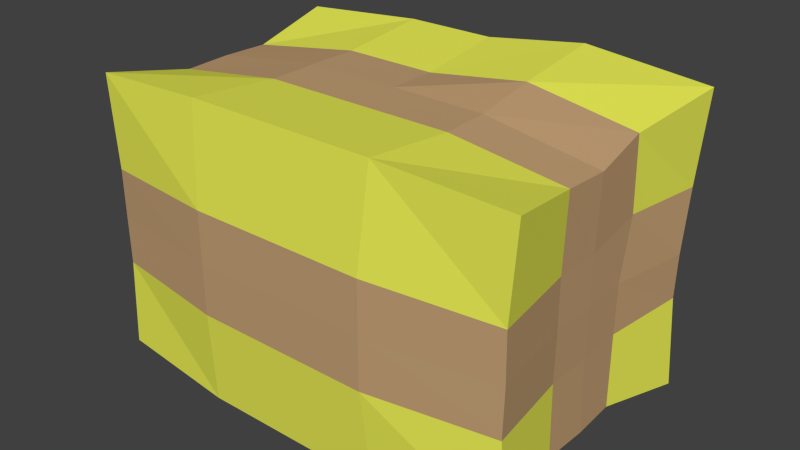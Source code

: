 # Source: botte1.blend  (saved by Blender 2.76.0; exported with 4.5.12 LTS)
import bpy
from mathutils import Matrix  # noqa: F401  (used for matrix-valued properties, if any)

bpy.ops.wm.read_factory_settings(use_empty=True)
scene = bpy.context.scene
scene.name = 'Scene'

# ---- collections
col_collection_1 = bpy.data.collections.new('Collection 1'); scene.collection.children.link(col_collection_1)

# ---- materials (node trees are filled in below, after node groups)
mat_corde = bpy.data.materials.new('corde')
mat_corde.alpha_threshold = 0.0
mat_corde.use_transparent_shadow = False
mat_corde.diffuse_color = (0.5382, 0.3457, 0.1782, 1.0)
mat_corde.roughness = 0.5
mat_corde.line_color = (0.0, 0.0, 0.0, 1.0)
mat_paille = bpy.data.materials.new('Paille')
mat_paille.alpha_threshold = 0.0
mat_paille.use_transparent_shadow = False
mat_paille.diffuse_color = (0.8152, 0.8412, 0.09179, 1.0)
mat_paille.roughness = 0.5
mat_paille.specular_intensity = 0.1042

# ---- material node trees

# ---- world
world_world = bpy.data.worlds.new('World'); scene.world = world_world
world_world.color = (0.05088, 0.05088, 0.05088)
world_world.use_sun_shadow = False
world_world.sun_shadow_jitter_overblur = 0.0
world_world.cycles.sampling_method = 'MANUAL'
world_world.cycles.sample_map_resolution = 256

# ---- meshes
me_cube = bpy.data.meshes.new('Cube')
me_cube.from_pydata([(2.715, 1.634, -1.634), (2.715, -1.634, -1.634), (-2.715, -1.634, -1.634), (-2.715, 1.634, -1.634), (2.715, 1.813, 1.787), (2.715, -1.634, 1.634), (-2.715, -1.634, 1.634), (-2.715, 1.634, 1.634), (2.444, -8.465e-08, -1.388), (5.4e-07, 1.634, -1.634), (2.56, 1.54, 1.42e-10), (5.459e-08, -1.634, -1.634), (2.56, -1.54, 1.42e-10), (-2.535, 4.996e-07, -1.388), (-2.56, -1.54, 1.42e-10), (-2.56, 1.54, 1.42e-10), (2.444, -8.636e-07, 1.369), (7.018e-07, 1.634, 1.634), (-1.402e-06, -1.634, 1.634), (-2.535, 3.048e-07, 1.369), (6.589e-07, 1.54, 1.42e-10), (-2.38, 3.779e-07, 1.42e-10), (-7.142e-07, -1.54, 1.42e-10), (2.288, -4.483e-07, 1.42e-10), (-3.499e-07, -2.794e-07, 1.369), (2.164e-07, 2.075e-07, -1.388), (2.444, -0.8168, -1.388), (-1.357, 1.634, -1.634), (2.56, 1.72, 0.9237), (-1.357, -1.634, -1.634), (2.56, -1.54, 0.7701), (-2.535, 0.8168, -1.388), (-2.56, -1.54, 0.7701), (-2.56, 1.54, 0.7701), (2.444, -0.8168, 1.369), (-1.357, 1.634, 1.634), (-1.357, -1.634, 1.634), (-2.535, 0.8168, 1.369), (2.444, 0.8168, -1.388), (1.357, 1.634, -1.634), (2.56, 1.54, -0.7701), (1.357, -1.634, -1.634), (2.56, -1.54, -0.7701), (-2.535, -0.8168, -1.388), (-2.56, -1.54, -0.7701), (-2.56, 1.54, -0.7701), (2.444, 0.9962, 1.523), (1.357, 1.813, 1.787), (1.357, -1.634, 1.634), (-2.535, -0.8168, 1.369), (-1.28, 1.54, 1.42e-10), (1.28, 1.54, 1.42e-10), (6.589e-07, 1.54, 0.7701), (5.826e-07, 1.54, -0.7701), (-2.38, 0.7701, 1.42e-10), (-2.38, -0.7701, 1.42e-10), (-2.38, 4.238e-07, -0.7701), (-2.38, 3.32e-07, 0.7701), (-1.28, -1.54, 1.42e-10), (1.28, -1.54, 1.42e-10), (-3.328e-07, -1.54, -0.7701), (-1.019e-06, -1.54, 0.7701), (2.288, -0.7701, 1.42e-10), (2.288, 0.7701, 1.42e-10), (2.288, -2.647e-07, -0.7701), (2.288, -6.319e-07, 0.7701), (-8.758e-07, -0.8168, 1.369), (1.759e-07, 0.8168, 1.369), (1.357, -5.715e-07, 1.369), (-1.357, 1.272e-08, 1.369), (-1.357, 3.535e-07, -1.388), (1.357, 6.14e-08, -1.388), (3.782e-07, 0.8168, -1.388), (1.355e-07, -0.8168, -1.388), (1.357, -0.8168, -1.388), (1.357, 0.8168, -1.388), (-1.357, 0.8168, -1.388), (-1.357, 0.8168, 1.369), (1.357, 0.9962, 1.523), (1.357, -0.8168, 1.369), (2.288, 0.9495, 0.9237), (2.288, 0.7701, -0.7701), (2.288, -0.7701, -0.7701), (1.28, -1.54, 0.7701), (1.28, -1.54, -0.7701), (-1.28, -1.54, -0.7701), (-2.38, -0.7701, 0.7701), (-2.38, -0.7701, -0.7701), (-2.38, 0.7701, -0.7701), (1.28, 1.54, -0.7701), (1.28, 1.72, 0.9237), (-1.28, 1.54, 0.7701), (-1.28, 1.54, -0.7701), (-2.38, 0.7701, 0.7701), (-1.28, -1.54, 0.7701), (2.288, -0.7701, 0.7701), (-1.357, -0.8168, 1.369), (-1.357, -0.8168, -1.388)], [], [(97, 29, 2, 43), (96, 49, 6, 36), (95, 34, 5, 30), (94, 36, 6, 32), (93, 37, 7, 33), (92, 27, 3, 45), (91, 50, 15, 33), (90, 51, 20, 52), (89, 39, 9, 53), (88, 54, 15, 45), (87, 55, 21, 56), (86, 49, 19, 57), (85, 58, 14, 44), (84, 59, 22, 60), (83, 48, 18, 61), (82, 62, 12, 42), (81, 63, 23, 64), (80, 46, 16, 65), (79, 66, 18, 48), (78, 67, 24, 68), (77, 37, 19, 69), (76, 70, 13, 31), (75, 71, 25, 72), (74, 41, 11, 73), (71, 74, 73, 25), (8, 26, 74, 71), (26, 1, 41, 74), (39, 75, 72, 9), (0, 38, 75, 39), (38, 8, 71, 75), (27, 76, 31, 3), (9, 72, 76, 27), (72, 25, 70, 76), (67, 77, 69, 24), (17, 35, 77, 67), (35, 7, 37, 77), (46, 78, 68, 16), (4, 47, 78, 46), (47, 17, 67, 78), (34, 79, 48, 5), (16, 68, 79, 34), (68, 24, 66, 79), (63, 80, 65, 23), (10, 28, 80, 63), (28, 4, 46, 80), (38, 81, 64, 8), (0, 40, 81, 38), (40, 10, 63, 81), (26, 82, 42, 1), (8, 64, 82, 26), (64, 23, 62, 82), (59, 83, 61, 22), (12, 30, 83, 59), (30, 5, 48, 83), (41, 84, 60, 11), (1, 42, 84, 41), (42, 12, 59, 84), (29, 85, 44, 2), (11, 60, 85, 29), (60, 22, 58, 85), (55, 86, 57, 21), (14, 32, 86, 55), (32, 6, 49, 86), (43, 87, 56, 13), (2, 44, 87, 43), (44, 14, 55, 87), (31, 88, 45, 3), (13, 56, 88, 31), (56, 21, 54, 88), (51, 89, 53, 20), (10, 40, 89, 51), (40, 0, 39, 89), (47, 90, 52, 17), (4, 28, 90, 47), (28, 10, 51, 90), (35, 91, 33, 7), (17, 52, 91, 35), (52, 20, 50, 91), (50, 92, 45, 15), (20, 53, 92, 50), (53, 9, 27, 92), (54, 93, 33, 15), (21, 57, 93, 54), (57, 19, 37, 93), (58, 94, 32, 14), (22, 61, 94, 58), (61, 18, 36, 94), (62, 95, 30, 12), (23, 65, 95, 62), (65, 16, 34, 95), (66, 96, 36, 18), (24, 69, 96, 66), (69, 19, 49, 96), (70, 97, 43, 13), (25, 73, 97, 70), (73, 11, 29, 97)])
me_cube.polygons.foreach_set('material_index', [1, 1, 1, 1, 1, 1, 0, 0, 1, 0, 0, 0, 0, 0, 1, 0, 0, 0, 1, 0, 0, 0, 0, 1, 0, 0, 1, 1, 1, 0, 1, 1, 0, 0, 1, 1, 0, 1, 1, 1, 0, 0, 0, 0, 1, 0, 1, 0, 1, 0, 0, 0, 0, 1, 1, 1, 0, 1, 1, 0, 0, 0, 1, 0, 1, 0, 1, 0, 0, 0, 0, 1, 1, 1, 0, 1, 1, 0, 0, 0, 1, 0, 0, 0, 0, 0, 1, 0, 0, 0, 1, 0, 0, 0, 0, 1])
me_cube.materials.append(mat_corde)
me_cube.materials.append(mat_paille)
me_cube.use_remesh_preserve_volume = False
me_cube.use_remesh_preserve_attributes = False
me_cube.use_mirror_vertex_groups = False
me_cube.update()

# ---- objects
ob_cube = bpy.data.objects.new('Cube', me_cube)

# ---- transforms, parenting, visibility, modifiers, constraints
ob_cube.location = (0.0, 0.0, 2.189)
ob_cube.lock_rotations_4d = False
ob_cube.empty_display_type = 'ARROWS'
ob_cube.lineart.crease_threshold = 0.0
_m = ob_cube.modifiers.new('Displace', 'DISPLACE')
_m.mid_level = 0.858
_m.strength = 4.4

# ---- collection membership
col_collection_1.objects.link(ob_cube)

# ---- scene / render settings (as saved in the file)
scene.frame_start = 1; scene.frame_end = 250; scene.frame_set(1)
scene.render.engine = 'BLENDER_EEVEE_NEXT'
scene.render.resolution_percentage = 50
scene.render.dither_intensity = 0.0
scene.cycles.use_denoising = False
scene.cycles.samples = 10
scene.cycles.sampling_pattern = 'TABULATED_SOBOL'
scene.cycles.light_sampling_threshold = 0.0
scene.cycles.use_adaptive_sampling = False
scene.cycles.use_light_tree = False
scene.cycles.blur_glossy = 0.0
scene.cycles.pixel_filter_type = 'GAUSSIAN'
scene.cycles.sample_clamp_indirect = 0.0
scene.view_settings.view_transform = 'Standard'
bpy.context.view_layer.update()

# ---- added for rendering (the .blend has no active camera and no usable light): camera, sun
cam_auto = bpy.data.cameras.new('AutoCamera')
cam_auto.lens = 50.0
cam_auto.sensor_width = 36.0
cam_auto.clip_end = 1000.0
ob_auto_camera = bpy.data.objects.new('AutoCamera', cam_auto)
scene.collection.objects.link(ob_auto_camera)
ob_auto_camera.location = (8.22937, -9.77917, 8.84354)
ob_auto_camera.rotation_euler = (1.09748, -7.21219e-08, 0.694738)
scene.camera = ob_auto_camera
light_auto_sun = bpy.data.lights.new('AutoSun', 'SUN')
light_auto_sun.energy = 3.0
light_auto_sun.angle = 0.0523599
ob_auto_sun = bpy.data.objects.new('AutoSun', light_auto_sun)
scene.collection.objects.link(ob_auto_sun)
ob_auto_sun.rotation_euler = (0.872665, 0.174533, 0.523599)
bpy.context.view_layer.update()
